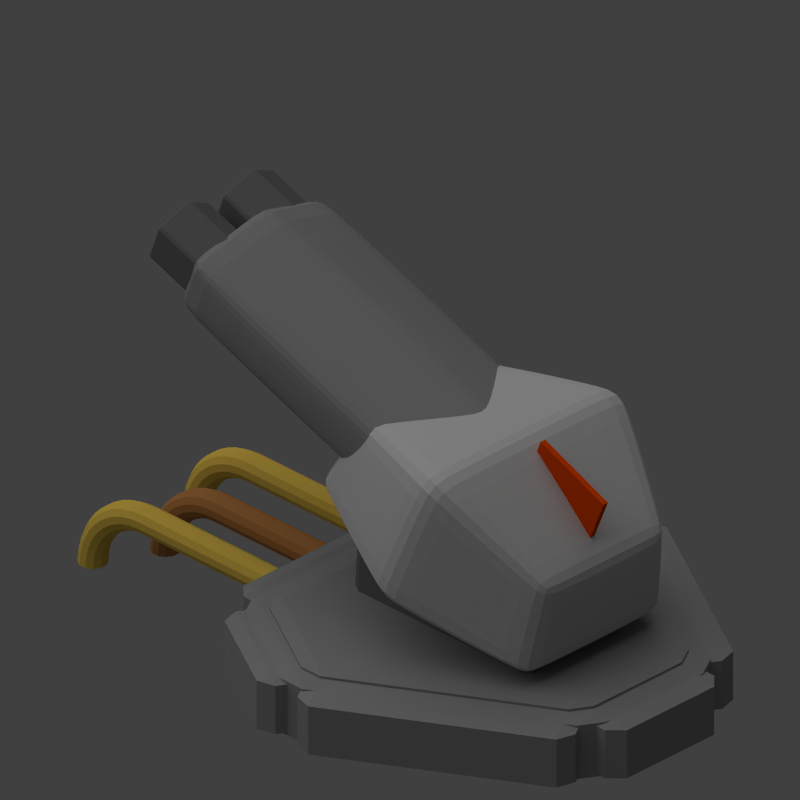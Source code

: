 # Source: grab-strike.blend  (saved by Blender 2.69.0; exported with 4.5.12 LTS)
import bpy
from mathutils import Matrix  # noqa: F401  (used for matrix-valued properties, if any)

bpy.ops.wm.read_factory_settings(use_empty=True)
scene = bpy.context.scene
scene.name = 'Scene'

# ---- collections
col_collection_1 = bpy.data.collections.new('Collection 1'); scene.collection.children.link(col_collection_1)

# ---- materials (node trees are filled in below, after node groups)
mat_material_006 = bpy.data.materials.new('Material.006')
mat_material_006.alpha_threshold = 0.0
mat_material_006.use_transparent_shadow = False
mat_material_006.diffuse_color = (0.8, 0.06595, 0.0, 1.0)
mat_material_006.roughness = 0.5
mat_material_006.line_color = (0.0, 0.0, 0.0, 1.0)
mat_material_004 = bpy.data.materials.new('Material.004')
mat_material_004.alpha_threshold = 0.0
mat_material_004.use_transparent_shadow = False
mat_material_004.diffuse_color = (0.8, 0.5496, 0.08701, 1.0)
mat_material_004.roughness = 0.5
mat_material_004.line_color = (0.0, 0.0, 0.0, 1.0)
mat_material_005 = bpy.data.materials.new('Material.005')
mat_material_005.alpha_threshold = 0.0
mat_material_005.use_transparent_shadow = False
mat_material_005.diffuse_color = (0.4575, 0.1999, 0.06293, 1.0)
mat_material_005.roughness = 0.5
mat_material_005.line_color = (0.0, 0.0, 0.0, 1.0)
mat_material_001 = bpy.data.materials.new('Material.001')
mat_material_001.alpha_threshold = 0.0
mat_material_001.use_transparent_shadow = False
mat_material_001.diffuse_color = (0.2883, 0.2883, 0.2883, 1.0)
mat_material_001.roughness = 0.5
mat_material_001.line_color = (0.0, 0.0, 0.0, 1.0)
mat_material_002 = bpy.data.materials.new('Material.002')
mat_material_002.alpha_threshold = 0.0
mat_material_002.use_transparent_shadow = False
mat_material_002.diffuse_color = (0.1626, 0.1626, 0.1626, 1.0)
mat_material_002.roughness = 0.5
mat_material_002.specular_intensity = 0.0
mat_material_002.line_color = (0.0, 0.0, 0.0, 1.0)
mat_material_003 = bpy.data.materials.new('Material.003')
mat_material_003.alpha_threshold = 0.0
mat_material_003.use_transparent_shadow = False
mat_material_003.diffuse_color = (0.5705, 0.5705, 0.5705, 1.0)
mat_material_003.roughness = 0.5
mat_material_003.line_color = (0.0, 0.0, 0.0, 1.0)

# ---- material node trees

# ---- world
world_world = bpy.data.worlds.new('World'); scene.world = world_world
world_world.color = (0.05088, 0.05088, 0.05088)
world_world.use_sun_shadow = False
world_world.sun_shadow_jitter_overblur = 0.0
world_world.cycles.sampling_method = 'MANUAL'
world_world.cycles.sample_map_resolution = 256

# ---- cameras
cam_camera = bpy.data.cameras.new('Camera')
cam_camera.type = 'ORTHO'
cam_camera.clip_end = 100.0
cam_camera.lens = 35.0
cam_camera.sensor_width = 32.0
cam_camera.sensor_height = 18.0
cam_camera.ortho_scale = 7.0
cam_camera.dof.focus_distance = 0.0
cam_camera.dof.aperture_fstop = 128.0

# ---- lights
light_sun = bpy.data.lights.new('Sun', 'SUN')
light_sun.transmission_factor = 0.0
light_sun.angle = 1.571
light_sun.energy = 1.0
light_sun.shadow_buffer_clip_start = 0.5
light_sun.shadow_soft_size = 1.0
light_sun.shadow_cascade_max_distance = 1000.0
light_sun.cycles.use_multiple_importance_sampling = False
light_lamp = bpy.data.lights.new('Lamp', 'POINT')
light_lamp.transmission_factor = 0.0
light_lamp.cutoff_distance = 30.0
light_lamp.energy = 2.0
light_lamp.shadow_buffer_clip_start = 1.001
light_lamp.shadow_soft_size = 1.0
light_lamp.shadow_maximum_resolution = 0.006
light_lamp.use_absolute_resolution = True
light_lamp.cycles.use_multiple_importance_sampling = False

# ---- meshes
me_cube_005 = bpy.data.meshes.new('Cube.005')
me_cube_005.from_pydata([(-1.0, -1.0, -1.0), (-1.0, 1.0, -1.0), (1.0, 1.0, -1.0), (1.0, -1.0, -1.0), (-1.0, -1.0, 1.0), (-1.0, 1.0, 1.0), (1.0, 1.0, 1.0), (1.0, -1.0, 1.0)], [], [(4, 5, 1, 0), (5, 6, 2, 1), (6, 7, 3, 2), (7, 4, 0, 3), (0, 1, 2, 3), (7, 6, 5, 4)])
me_cube_005.materials.append(mat_material_006)
me_cube_005.use_remesh_preserve_volume = False
me_cube_005.use_remesh_preserve_attributes = False
me_cube_005.use_mirror_vertex_groups = False
me_cube_005.update()
me_torus_002 = bpy.data.meshes.new('Torus.002')
me_torus_002.from_pydata([(5.96e-08, 1.2, 0.0), (1.192e-07, 1.173, 0.1), (5.96e-08, 1.1, 0.1732), (8.941e-08, 1.0, 0.2), (8.941e-08, 0.9, 0.1732), (8.941e-08, 0.8268, 0.1), (2.98e-08, 0.8, 2.449e-17), (8.941e-08, 0.8268, -0.1), (8.941e-08, 0.9, -0.1732), (8.941e-08, 1.0, -0.2), (5.96e-08, 1.1, -0.1732), (1.192e-07, 1.173, -0.1), (-0.1566, 1.19, 0.0), (-0.1531, 1.163, 0.1), (-0.1436, 1.091, 0.1732), (-0.1305, 0.9914, 0.2), (-0.1175, 0.8923, 0.1732), (-0.1079, 0.8197, 0.1), (-0.1044, 0.7932, 2.449e-17), (-0.1079, 0.8197, -0.1), (-0.1175, 0.8923, -0.1732), (-0.1305, 0.9914, -0.2), (-0.1436, 1.091, -0.1732), (-0.1531, 1.163, -0.1), (-0.3106, 1.159, 0.0), (-0.3036, 1.133, 0.1), (-0.2847, 1.063, 0.1732), (-0.2588, 0.9659, 0.2), (-0.2329, 0.8693, 0.1732), (-0.214, 0.7986, 0.1), (-0.2071, 0.7727, 2.449e-17), (-0.214, 0.7986, -0.1), (-0.2329, 0.8693, -0.1732), (-0.2588, 0.9659, -0.2), (-0.2847, 1.063, -0.1732), (-0.3036, 1.133, -0.1), (-0.4592, 1.109, 0.0), (-0.449, 1.084, 0.1), (-0.421, 1.016, 0.1732), (-0.3827, 0.9239, 0.2), (-0.3444, 0.8315, 0.1732), (-0.3164, 0.7639, 0.1), (-0.3061, 0.7391, 2.449e-17), (-0.3164, 0.7639, -0.1), (-0.3444, 0.8315, -0.1732), (-0.3827, 0.9239, -0.2), (-0.421, 1.016, -0.1732), (-0.449, 1.084, -0.1), (-0.6, 1.039, 0.0), (-0.5866, 1.016, 0.1), (-0.55, 0.9526, 0.1732), (-0.5, 0.866, 0.2), (-0.45, 0.7794, 0.1732), (-0.4134, 0.716, 0.1), (-0.4, 0.6928, 2.449e-17), (-0.4134, 0.716, -0.1), (-0.45, 0.7794, -0.1732), (-0.5, 0.866, -0.2), (-0.55, 0.9526, -0.1732), (-0.5866, 1.016, -0.1), (-0.7305, 0.952, 0.0), (-0.7142, 0.9308, 0.1), (-0.6696, 0.8727, 0.1732), (-0.6088, 0.7934, 0.2), (-0.5479, 0.714, 0.1732), (-0.5033, 0.6559, 0.1), (-0.487, 0.6347, 2.449e-17), (-0.5033, 0.6559, -0.1), (-0.5479, 0.714, -0.1732), (-0.6088, 0.7934, -0.2), (-0.6696, 0.8727, -0.1732), (-0.7142, 0.9308, -0.1), (-0.8485, 0.8485, 0.0), (-0.8296, 0.8296, 0.1), (-0.7778, 0.7778, 0.1732), (-0.7071, 0.7071, 0.2), (-0.6364, 0.6364, 0.1732), (-0.5846, 0.5846, 0.1), (-0.5657, 0.5657, 2.449e-17), (-0.5846, 0.5846, -0.1), (-0.6364, 0.6364, -0.1732), (-0.7071, 0.7071, -0.2), (-0.7778, 0.7778, -0.1732), (-0.8296, 0.8296, -0.1), (-0.952, 0.7305, 0.0), (-0.9308, 0.7142, 0.1), (-0.8727, 0.6696, 0.1732), (-0.7934, 0.6088, 0.2), (-0.714, 0.5479, 0.1732), (-0.6559, 0.5033, 0.1), (-0.6347, 0.487, 2.449e-17), (-0.6559, 0.5033, -0.1), (-0.714, 0.5479, -0.1732), (-0.7934, 0.6088, -0.2), (-0.8727, 0.6696, -0.1732), (-0.9308, 0.7142, -0.1), (-1.039, 0.6, 0.0), (-1.016, 0.5866, 0.1), (-0.9526, 0.55, 0.1732), (-0.866, 0.5, 0.2), (-0.7794, 0.45, 0.1732), (-0.716, 0.4134, 0.1), (-0.6928, 0.4, 2.449e-17), (-0.716, 0.4134, -0.1), (-0.7794, 0.45, -0.1732), (-0.866, 0.5, -0.2), (-0.9526, 0.55, -0.1732), (-1.016, 0.5866, -0.1), (-1.109, 0.4592, 0.0), (-1.084, 0.449, 0.1), (-1.016, 0.421, 0.1732), (-0.9239, 0.3827, 0.2), (-0.8315, 0.3444, 0.1732), (-0.7639, 0.3164, 0.1), (-0.7391, 0.3061, 2.449e-17), (-0.7639, 0.3164, -0.1), (-0.8315, 0.3444, -0.1732), (-0.9239, 0.3827, -0.2), (-1.016, 0.421, -0.1732), (-1.084, 0.449, -0.1), (-1.159, 0.3106, 0.0), (-1.133, 0.3036, 0.1), (-1.063, 0.2847, 0.1732), (-0.9659, 0.2588, 0.2), (-0.8693, 0.2329, 0.1732), (-0.7986, 0.214, 0.1), (-0.7727, 0.2071, 2.449e-17), (-0.7986, 0.214, -0.1), (-0.8693, 0.2329, -0.1732), (-0.9659, 0.2588, -0.2), (-1.063, 0.2847, -0.1732), (-1.133, 0.3036, -0.1), (-1.19, 0.1566, 0.0), (-1.163, 0.1531, 0.1), (-1.091, 0.1436, 0.1732), (-0.9914, 0.1305, 0.2), (-0.8923, 0.1175, 0.1732), (-0.8197, 0.1079, 0.1), (-0.7932, 0.1044, 2.449e-17), (-0.8197, 0.1079, -0.1), (-0.8923, 0.1175, -0.1732), (-0.9914, 0.1305, -0.2), (-1.091, 0.1436, -0.1732), (-1.163, 0.1531, -0.1), (-1.2, 1.049e-07, 0.0), (-1.173, 1.026e-07, 0.1), (-1.1, 9.617e-08, 0.1732), (-1.0, 8.742e-08, 0.2), (-0.9, 7.868e-08, 0.1732), (-0.8268, 7.228e-08, 0.1), (-0.8, 6.994e-08, 2.449e-17), (-0.8268, 7.228e-08, -0.1), (-0.9, 7.868e-08, -0.1732), (-1.0, 8.742e-08, -0.2), (-1.1, 9.617e-08, -0.1732), (-1.173, 1.026e-07, -0.1), (-1.173, -5.586, -0.1), (-1.1, -5.586, -0.1732), (-1.0, -5.586, -0.2), (-0.9, -5.586, -0.1732), (-0.8268, -5.586, -0.1), (-0.8, -5.586, -4.415e-07), (-0.8268, -5.586, 0.1), (-0.9, -5.586, 0.1732), (-1.0, -5.586, 0.2), (-1.1, -5.586, 0.1732), (-1.173, -5.586, 0.1), (-1.2, -5.586, -4.415e-07)], [], [(0, 12, 13, 1), (1, 13, 14, 2), (2, 14, 15, 3), (3, 15, 16, 4), (4, 16, 17, 5), (5, 17, 18, 6), (6, 18, 19, 7), (7, 19, 20, 8), (8, 20, 21, 9), (9, 21, 22, 10), (10, 22, 23, 11), (11, 23, 12, 0), (12, 24, 25, 13), (13, 25, 26, 14), (14, 26, 27, 15), (15, 27, 28, 16), (16, 28, 29, 17), (17, 29, 30, 18), (18, 30, 31, 19), (19, 31, 32, 20), (20, 32, 33, 21), (21, 33, 34, 22), (22, 34, 35, 23), (23, 35, 24, 12), (24, 36, 37, 25), (25, 37, 38, 26), (26, 38, 39, 27), (27, 39, 40, 28), (28, 40, 41, 29), (29, 41, 42, 30), (30, 42, 43, 31), (31, 43, 44, 32), (32, 44, 45, 33), (33, 45, 46, 34), (34, 46, 47, 35), (35, 47, 36, 24), (36, 48, 49, 37), (37, 49, 50, 38), (38, 50, 51, 39), (39, 51, 52, 40), (40, 52, 53, 41), (41, 53, 54, 42), (42, 54, 55, 43), (43, 55, 56, 44), (44, 56, 57, 45), (45, 57, 58, 46), (46, 58, 59, 47), (47, 59, 48, 36), (48, 60, 61, 49), (49, 61, 62, 50), (50, 62, 63, 51), (51, 63, 64, 52), (52, 64, 65, 53), (53, 65, 66, 54), (54, 66, 67, 55), (55, 67, 68, 56), (56, 68, 69, 57), (57, 69, 70, 58), (58, 70, 71, 59), (59, 71, 60, 48), (60, 72, 73, 61), (61, 73, 74, 62), (62, 74, 75, 63), (63, 75, 76, 64), (64, 76, 77, 65), (65, 77, 78, 66), (66, 78, 79, 67), (67, 79, 80, 68), (68, 80, 81, 69), (69, 81, 82, 70), (70, 82, 83, 71), (71, 83, 72, 60), (72, 84, 85, 73), (73, 85, 86, 74), (74, 86, 87, 75), (75, 87, 88, 76), (76, 88, 89, 77), (77, 89, 90, 78), (78, 90, 91, 79), (79, 91, 92, 80), (80, 92, 93, 81), (81, 93, 94, 82), (82, 94, 95, 83), (83, 95, 84, 72), (84, 96, 97, 85), (85, 97, 98, 86), (86, 98, 99, 87), (87, 99, 100, 88), (88, 100, 101, 89), (89, 101, 102, 90), (90, 102, 103, 91), (91, 103, 104, 92), (92, 104, 105, 93), (93, 105, 106, 94), (94, 106, 107, 95), (95, 107, 96, 84), (96, 108, 109, 97), (97, 109, 110, 98), (98, 110, 111, 99), (99, 111, 112, 100), (100, 112, 113, 101), (101, 113, 114, 102), (102, 114, 115, 103), (103, 115, 116, 104), (104, 116, 117, 105), (105, 117, 118, 106), (106, 118, 119, 107), (107, 119, 108, 96), (108, 120, 121, 109), (109, 121, 122, 110), (110, 122, 123, 111), (111, 123, 124, 112), (112, 124, 125, 113), (113, 125, 126, 114), (114, 126, 127, 115), (115, 127, 128, 116), (116, 128, 129, 117), (117, 129, 130, 118), (118, 130, 131, 119), (119, 131, 120, 108), (120, 132, 133, 121), (121, 133, 134, 122), (122, 134, 135, 123), (123, 135, 136, 124), (124, 136, 137, 125), (125, 137, 138, 126), (126, 138, 139, 127), (127, 139, 140, 128), (128, 140, 141, 129), (129, 141, 142, 130), (130, 142, 143, 131), (131, 143, 132, 120), (132, 144, 145, 133), (133, 145, 146, 134), (134, 146, 147, 135), (135, 147, 148, 136), (136, 148, 149, 137), (137, 149, 150, 138), (138, 150, 151, 139), (139, 151, 152, 140), (140, 152, 153, 141), (141, 153, 154, 142), (142, 154, 155, 143), (143, 155, 144, 132), (156, 157, 158, 159, 160, 161, 162, 163, 164, 165, 166, 167), (153, 152, 159, 158), (149, 148, 163, 162), (148, 147, 164, 163), (147, 146, 165, 164), (146, 145, 166, 165), (152, 151, 160, 159), (150, 149, 162, 161), (145, 144, 167, 166), (154, 153, 158, 157), (155, 154, 157, 156), (151, 150, 161, 160), (144, 155, 156, 167)])
me_torus_002.materials.append(mat_material_004)
me_torus_002.use_remesh_preserve_volume = False
me_torus_002.use_remesh_preserve_attributes = False
me_torus_002.use_mirror_vertex_groups = False
me_torus_002.update()
me_torus_001 = bpy.data.meshes.new('Torus.001')
me_torus_001.from_pydata([(5.96e-08, 1.2, 0.0), (1.192e-07, 1.173, 0.1), (5.96e-08, 1.1, 0.1732), (8.941e-08, 1.0, 0.2), (8.941e-08, 0.9, 0.1732), (8.941e-08, 0.8268, 0.1), (2.98e-08, 0.8, 2.449e-17), (8.941e-08, 0.8268, -0.1), (8.941e-08, 0.9, -0.1732), (8.941e-08, 1.0, -0.2), (5.96e-08, 1.1, -0.1732), (1.192e-07, 1.173, -0.1), (-0.1566, 1.19, 0.0), (-0.1531, 1.163, 0.1), (-0.1436, 1.091, 0.1732), (-0.1305, 0.9914, 0.2), (-0.1175, 0.8923, 0.1732), (-0.1079, 0.8197, 0.1), (-0.1044, 0.7932, 2.449e-17), (-0.1079, 0.8197, -0.1), (-0.1175, 0.8923, -0.1732), (-0.1305, 0.9914, -0.2), (-0.1436, 1.091, -0.1732), (-0.1531, 1.163, -0.1), (-0.3106, 1.159, 0.0), (-0.3036, 1.133, 0.1), (-0.2847, 1.063, 0.1732), (-0.2588, 0.9659, 0.2), (-0.2329, 0.8693, 0.1732), (-0.214, 0.7986, 0.1), (-0.2071, 0.7727, 2.449e-17), (-0.214, 0.7986, -0.1), (-0.2329, 0.8693, -0.1732), (-0.2588, 0.9659, -0.2), (-0.2847, 1.063, -0.1732), (-0.3036, 1.133, -0.1), (-0.4592, 1.109, 0.0), (-0.449, 1.084, 0.1), (-0.421, 1.016, 0.1732), (-0.3827, 0.9239, 0.2), (-0.3444, 0.8315, 0.1732), (-0.3164, 0.7639, 0.1), (-0.3061, 0.7391, 2.449e-17), (-0.3164, 0.7639, -0.1), (-0.3444, 0.8315, -0.1732), (-0.3827, 0.9239, -0.2), (-0.421, 1.016, -0.1732), (-0.449, 1.084, -0.1), (-0.6, 1.039, 0.0), (-0.5866, 1.016, 0.1), (-0.55, 0.9526, 0.1732), (-0.5, 0.866, 0.2), (-0.45, 0.7794, 0.1732), (-0.4134, 0.716, 0.1), (-0.4, 0.6928, 2.449e-17), (-0.4134, 0.716, -0.1), (-0.45, 0.7794, -0.1732), (-0.5, 0.866, -0.2), (-0.55, 0.9526, -0.1732), (-0.5866, 1.016, -0.1), (-0.7305, 0.952, 0.0), (-0.7142, 0.9308, 0.1), (-0.6696, 0.8727, 0.1732), (-0.6088, 0.7934, 0.2), (-0.5479, 0.714, 0.1732), (-0.5033, 0.6559, 0.1), (-0.487, 0.6347, 2.449e-17), (-0.5033, 0.6559, -0.1), (-0.5479, 0.714, -0.1732), (-0.6088, 0.7934, -0.2), (-0.6696, 0.8727, -0.1732), (-0.7142, 0.9308, -0.1), (-0.8485, 0.8485, 0.0), (-0.8296, 0.8296, 0.1), (-0.7778, 0.7778, 0.1732), (-0.7071, 0.7071, 0.2), (-0.6364, 0.6364, 0.1732), (-0.5846, 0.5846, 0.1), (-0.5657, 0.5657, 2.449e-17), (-0.5846, 0.5846, -0.1), (-0.6364, 0.6364, -0.1732), (-0.7071, 0.7071, -0.2), (-0.7778, 0.7778, -0.1732), (-0.8296, 0.8296, -0.1), (-0.952, 0.7305, 0.0), (-0.9308, 0.7142, 0.1), (-0.8727, 0.6696, 0.1732), (-0.7934, 0.6088, 0.2), (-0.714, 0.5479, 0.1732), (-0.6559, 0.5033, 0.1), (-0.6347, 0.487, 2.449e-17), (-0.6559, 0.5033, -0.1), (-0.714, 0.5479, -0.1732), (-0.7934, 0.6088, -0.2), (-0.8727, 0.6696, -0.1732), (-0.9308, 0.7142, -0.1), (-1.039, 0.6, 0.0), (-1.016, 0.5866, 0.1), (-0.9526, 0.55, 0.1732), (-0.866, 0.5, 0.2), (-0.7794, 0.45, 0.1732), (-0.716, 0.4134, 0.1), (-0.6928, 0.4, 2.449e-17), (-0.716, 0.4134, -0.1), (-0.7794, 0.45, -0.1732), (-0.866, 0.5, -0.2), (-0.9526, 0.55, -0.1732), (-1.016, 0.5866, -0.1), (-1.109, 0.4592, 0.0), (-1.084, 0.449, 0.1), (-1.016, 0.421, 0.1732), (-0.9239, 0.3827, 0.2), (-0.8315, 0.3444, 0.1732), (-0.7639, 0.3164, 0.1), (-0.7391, 0.3061, 2.449e-17), (-0.7639, 0.3164, -0.1), (-0.8315, 0.3444, -0.1732), (-0.9239, 0.3827, -0.2), (-1.016, 0.421, -0.1732), (-1.084, 0.449, -0.1), (-1.159, 0.3106, 0.0), (-1.133, 0.3036, 0.1), (-1.063, 0.2847, 0.1732), (-0.9659, 0.2588, 0.2), (-0.8693, 0.2329, 0.1732), (-0.7986, 0.214, 0.1), (-0.7727, 0.2071, 2.449e-17), (-0.7986, 0.214, -0.1), (-0.8693, 0.2329, -0.1732), (-0.9659, 0.2588, -0.2), (-1.063, 0.2847, -0.1732), (-1.133, 0.3036, -0.1), (-1.19, 0.1566, 0.0), (-1.163, 0.1531, 0.1), (-1.091, 0.1436, 0.1732), (-0.9914, 0.1305, 0.2), (-0.8923, 0.1175, 0.1732), (-0.8197, 0.1079, 0.1), (-0.7932, 0.1044, 2.449e-17), (-0.8197, 0.1079, -0.1), (-0.8923, 0.1175, -0.1732), (-0.9914, 0.1305, -0.2), (-1.091, 0.1436, -0.1732), (-1.163, 0.1531, -0.1), (-1.2, 1.049e-07, 0.0), (-1.173, 1.026e-07, 0.1), (-1.1, 9.617e-08, 0.1732), (-1.0, 8.742e-08, 0.2), (-0.9, 7.868e-08, 0.1732), (-0.8268, 7.228e-08, 0.1), (-0.8, 6.994e-08, 2.449e-17), (-0.8268, 7.228e-08, -0.1), (-0.9, 7.868e-08, -0.1732), (-1.0, 8.742e-08, -0.2), (-1.1, 9.617e-08, -0.1732), (-1.173, 1.026e-07, -0.1), (-1.173, -5.586, -0.1), (-1.1, -5.586, -0.1732), (-1.0, -5.586, -0.2), (-0.9, -5.586, -0.1732), (-0.8268, -5.586, -0.1), (-0.8, -5.586, -4.415e-07), (-0.8268, -5.586, 0.1), (-0.9, -5.586, 0.1732), (-1.0, -5.586, 0.2), (-1.1, -5.586, 0.1732), (-1.173, -5.586, 0.1), (-1.2, -5.586, -4.415e-07)], [], [(0, 12, 13, 1), (1, 13, 14, 2), (2, 14, 15, 3), (3, 15, 16, 4), (4, 16, 17, 5), (5, 17, 18, 6), (6, 18, 19, 7), (7, 19, 20, 8), (8, 20, 21, 9), (9, 21, 22, 10), (10, 22, 23, 11), (11, 23, 12, 0), (12, 24, 25, 13), (13, 25, 26, 14), (14, 26, 27, 15), (15, 27, 28, 16), (16, 28, 29, 17), (17, 29, 30, 18), (18, 30, 31, 19), (19, 31, 32, 20), (20, 32, 33, 21), (21, 33, 34, 22), (22, 34, 35, 23), (23, 35, 24, 12), (24, 36, 37, 25), (25, 37, 38, 26), (26, 38, 39, 27), (27, 39, 40, 28), (28, 40, 41, 29), (29, 41, 42, 30), (30, 42, 43, 31), (31, 43, 44, 32), (32, 44, 45, 33), (33, 45, 46, 34), (34, 46, 47, 35), (35, 47, 36, 24), (36, 48, 49, 37), (37, 49, 50, 38), (38, 50, 51, 39), (39, 51, 52, 40), (40, 52, 53, 41), (41, 53, 54, 42), (42, 54, 55, 43), (43, 55, 56, 44), (44, 56, 57, 45), (45, 57, 58, 46), (46, 58, 59, 47), (47, 59, 48, 36), (48, 60, 61, 49), (49, 61, 62, 50), (50, 62, 63, 51), (51, 63, 64, 52), (52, 64, 65, 53), (53, 65, 66, 54), (54, 66, 67, 55), (55, 67, 68, 56), (56, 68, 69, 57), (57, 69, 70, 58), (58, 70, 71, 59), (59, 71, 60, 48), (60, 72, 73, 61), (61, 73, 74, 62), (62, 74, 75, 63), (63, 75, 76, 64), (64, 76, 77, 65), (65, 77, 78, 66), (66, 78, 79, 67), (67, 79, 80, 68), (68, 80, 81, 69), (69, 81, 82, 70), (70, 82, 83, 71), (71, 83, 72, 60), (72, 84, 85, 73), (73, 85, 86, 74), (74, 86, 87, 75), (75, 87, 88, 76), (76, 88, 89, 77), (77, 89, 90, 78), (78, 90, 91, 79), (79, 91, 92, 80), (80, 92, 93, 81), (81, 93, 94, 82), (82, 94, 95, 83), (83, 95, 84, 72), (84, 96, 97, 85), (85, 97, 98, 86), (86, 98, 99, 87), (87, 99, 100, 88), (88, 100, 101, 89), (89, 101, 102, 90), (90, 102, 103, 91), (91, 103, 104, 92), (92, 104, 105, 93), (93, 105, 106, 94), (94, 106, 107, 95), (95, 107, 96, 84), (96, 108, 109, 97), (97, 109, 110, 98), (98, 110, 111, 99), (99, 111, 112, 100), (100, 112, 113, 101), (101, 113, 114, 102), (102, 114, 115, 103), (103, 115, 116, 104), (104, 116, 117, 105), (105, 117, 118, 106), (106, 118, 119, 107), (107, 119, 108, 96), (108, 120, 121, 109), (109, 121, 122, 110), (110, 122, 123, 111), (111, 123, 124, 112), (112, 124, 125, 113), (113, 125, 126, 114), (114, 126, 127, 115), (115, 127, 128, 116), (116, 128, 129, 117), (117, 129, 130, 118), (118, 130, 131, 119), (119, 131, 120, 108), (120, 132, 133, 121), (121, 133, 134, 122), (122, 134, 135, 123), (123, 135, 136, 124), (124, 136, 137, 125), (125, 137, 138, 126), (126, 138, 139, 127), (127, 139, 140, 128), (128, 140, 141, 129), (129, 141, 142, 130), (130, 142, 143, 131), (131, 143, 132, 120), (132, 144, 145, 133), (133, 145, 146, 134), (134, 146, 147, 135), (135, 147, 148, 136), (136, 148, 149, 137), (137, 149, 150, 138), (138, 150, 151, 139), (139, 151, 152, 140), (140, 152, 153, 141), (141, 153, 154, 142), (142, 154, 155, 143), (143, 155, 144, 132), (156, 157, 158, 159, 160, 161, 162, 163, 164, 165, 166, 167), (153, 152, 159, 158), (149, 148, 163, 162), (148, 147, 164, 163), (147, 146, 165, 164), (146, 145, 166, 165), (152, 151, 160, 159), (150, 149, 162, 161), (145, 144, 167, 166), (154, 153, 158, 157), (155, 154, 157, 156), (151, 150, 161, 160), (144, 155, 156, 167)])
me_torus_001.materials.append(mat_material_004)
me_torus_001.use_remesh_preserve_volume = False
me_torus_001.use_remesh_preserve_attributes = False
me_torus_001.use_mirror_vertex_groups = False
me_torus_001.update()
me_torus = bpy.data.meshes.new('Torus')
me_torus.from_pydata([(5.96e-08, 1.2, 0.0), (1.192e-07, 1.173, 0.1), (5.96e-08, 1.1, 0.1732), (8.941e-08, 1.0, 0.2), (8.941e-08, 0.9, 0.1732), (8.941e-08, 0.8268, 0.1), (2.98e-08, 0.8, 2.449e-17), (8.941e-08, 0.8268, -0.1), (8.941e-08, 0.9, -0.1732), (8.941e-08, 1.0, -0.2), (5.96e-08, 1.1, -0.1732), (1.192e-07, 1.173, -0.1), (-0.1566, 1.19, 0.0), (-0.1531, 1.163, 0.1), (-0.1436, 1.091, 0.1732), (-0.1305, 0.9914, 0.2), (-0.1175, 0.8923, 0.1732), (-0.1079, 0.8197, 0.1), (-0.1044, 0.7932, 2.449e-17), (-0.1079, 0.8197, -0.1), (-0.1175, 0.8923, -0.1732), (-0.1305, 0.9914, -0.2), (-0.1436, 1.091, -0.1732), (-0.1531, 1.163, -0.1), (-0.3106, 1.159, 0.0), (-0.3036, 1.133, 0.1), (-0.2847, 1.063, 0.1732), (-0.2588, 0.9659, 0.2), (-0.2329, 0.8693, 0.1732), (-0.214, 0.7986, 0.1), (-0.2071, 0.7727, 2.449e-17), (-0.214, 0.7986, -0.1), (-0.2329, 0.8693, -0.1732), (-0.2588, 0.9659, -0.2), (-0.2847, 1.063, -0.1732), (-0.3036, 1.133, -0.1), (-0.4592, 1.109, 0.0), (-0.449, 1.084, 0.1), (-0.421, 1.016, 0.1732), (-0.3827, 0.9239, 0.2), (-0.3444, 0.8315, 0.1732), (-0.3164, 0.7639, 0.1), (-0.3061, 0.7391, 2.449e-17), (-0.3164, 0.7639, -0.1), (-0.3444, 0.8315, -0.1732), (-0.3827, 0.9239, -0.2), (-0.421, 1.016, -0.1732), (-0.449, 1.084, -0.1), (-0.6, 1.039, 0.0), (-0.5866, 1.016, 0.1), (-0.55, 0.9526, 0.1732), (-0.5, 0.866, 0.2), (-0.45, 0.7794, 0.1732), (-0.4134, 0.716, 0.1), (-0.4, 0.6928, 2.449e-17), (-0.4134, 0.716, -0.1), (-0.45, 0.7794, -0.1732), (-0.5, 0.866, -0.2), (-0.55, 0.9526, -0.1732), (-0.5866, 1.016, -0.1), (-0.7305, 0.952, 0.0), (-0.7142, 0.9308, 0.1), (-0.6696, 0.8727, 0.1732), (-0.6088, 0.7934, 0.2), (-0.5479, 0.714, 0.1732), (-0.5033, 0.6559, 0.1), (-0.487, 0.6347, 2.449e-17), (-0.5033, 0.6559, -0.1), (-0.5479, 0.714, -0.1732), (-0.6088, 0.7934, -0.2), (-0.6696, 0.8727, -0.1732), (-0.7142, 0.9308, -0.1), (-0.8485, 0.8485, 0.0), (-0.8296, 0.8296, 0.1), (-0.7778, 0.7778, 0.1732), (-0.7071, 0.7071, 0.2), (-0.6364, 0.6364, 0.1732), (-0.5846, 0.5846, 0.1), (-0.5657, 0.5657, 2.449e-17), (-0.5846, 0.5846, -0.1), (-0.6364, 0.6364, -0.1732), (-0.7071, 0.7071, -0.2), (-0.7778, 0.7778, -0.1732), (-0.8296, 0.8296, -0.1), (-0.952, 0.7305, 0.0), (-0.9308, 0.7142, 0.1), (-0.8727, 0.6696, 0.1732), (-0.7934, 0.6088, 0.2), (-0.714, 0.5479, 0.1732), (-0.6559, 0.5033, 0.1), (-0.6347, 0.487, 2.449e-17), (-0.6559, 0.5033, -0.1), (-0.714, 0.5479, -0.1732), (-0.7934, 0.6088, -0.2), (-0.8727, 0.6696, -0.1732), (-0.9308, 0.7142, -0.1), (-1.039, 0.6, 0.0), (-1.016, 0.5866, 0.1), (-0.9526, 0.55, 0.1732), (-0.866, 0.5, 0.2), (-0.7794, 0.45, 0.1732), (-0.716, 0.4134, 0.1), (-0.6928, 0.4, 2.449e-17), (-0.716, 0.4134, -0.1), (-0.7794, 0.45, -0.1732), (-0.866, 0.5, -0.2), (-0.9526, 0.55, -0.1732), (-1.016, 0.5866, -0.1), (-1.109, 0.4592, 0.0), (-1.084, 0.449, 0.1), (-1.016, 0.421, 0.1732), (-0.9239, 0.3827, 0.2), (-0.8315, 0.3444, 0.1732), (-0.7639, 0.3164, 0.1), (-0.7391, 0.3061, 2.449e-17), (-0.7639, 0.3164, -0.1), (-0.8315, 0.3444, -0.1732), (-0.9239, 0.3827, -0.2), (-1.016, 0.421, -0.1732), (-1.084, 0.449, -0.1), (-1.159, 0.3106, 0.0), (-1.133, 0.3036, 0.1), (-1.063, 0.2847, 0.1732), (-0.9659, 0.2588, 0.2), (-0.8693, 0.2329, 0.1732), (-0.7986, 0.214, 0.1), (-0.7727, 0.2071, 2.449e-17), (-0.7986, 0.214, -0.1), (-0.8693, 0.2329, -0.1732), (-0.9659, 0.2588, -0.2), (-1.063, 0.2847, -0.1732), (-1.133, 0.3036, -0.1), (-1.19, 0.1566, 0.0), (-1.163, 0.1531, 0.1), (-1.091, 0.1436, 0.1732), (-0.9914, 0.1305, 0.2), (-0.8923, 0.1175, 0.1732), (-0.8197, 0.1079, 0.1), (-0.7932, 0.1044, 2.449e-17), (-0.8197, 0.1079, -0.1), (-0.8923, 0.1175, -0.1732), (-0.9914, 0.1305, -0.2), (-1.091, 0.1436, -0.1732), (-1.163, 0.1531, -0.1), (-1.2, 1.049e-07, 0.0), (-1.173, 1.026e-07, 0.1), (-1.1, 9.617e-08, 0.1732), (-1.0, 8.742e-08, 0.2), (-0.9, 7.868e-08, 0.1732), (-0.8268, 7.228e-08, 0.1), (-0.8, 6.994e-08, 2.449e-17), (-0.8268, 7.228e-08, -0.1), (-0.9, 7.868e-08, -0.1732), (-1.0, 8.742e-08, -0.2), (-1.1, 9.617e-08, -0.1732), (-1.173, 1.026e-07, -0.1), (-1.173, -5.586, -0.1), (-1.1, -5.586, -0.1732), (-1.0, -5.586, -0.2), (-0.9, -5.586, -0.1732), (-0.8268, -5.586, -0.1), (-0.8, -5.586, -4.415e-07), (-0.8268, -5.586, 0.1), (-0.9, -5.586, 0.1732), (-1.0, -5.586, 0.2), (-1.1, -5.586, 0.1732), (-1.173, -5.586, 0.1), (-1.2, -5.586, -4.415e-07)], [], [(0, 12, 13, 1), (1, 13, 14, 2), (2, 14, 15, 3), (3, 15, 16, 4), (4, 16, 17, 5), (5, 17, 18, 6), (6, 18, 19, 7), (7, 19, 20, 8), (8, 20, 21, 9), (9, 21, 22, 10), (10, 22, 23, 11), (11, 23, 12, 0), (12, 24, 25, 13), (13, 25, 26, 14), (14, 26, 27, 15), (15, 27, 28, 16), (16, 28, 29, 17), (17, 29, 30, 18), (18, 30, 31, 19), (19, 31, 32, 20), (20, 32, 33, 21), (21, 33, 34, 22), (22, 34, 35, 23), (23, 35, 24, 12), (24, 36, 37, 25), (25, 37, 38, 26), (26, 38, 39, 27), (27, 39, 40, 28), (28, 40, 41, 29), (29, 41, 42, 30), (30, 42, 43, 31), (31, 43, 44, 32), (32, 44, 45, 33), (33, 45, 46, 34), (34, 46, 47, 35), (35, 47, 36, 24), (36, 48, 49, 37), (37, 49, 50, 38), (38, 50, 51, 39), (39, 51, 52, 40), (40, 52, 53, 41), (41, 53, 54, 42), (42, 54, 55, 43), (43, 55, 56, 44), (44, 56, 57, 45), (45, 57, 58, 46), (46, 58, 59, 47), (47, 59, 48, 36), (48, 60, 61, 49), (49, 61, 62, 50), (50, 62, 63, 51), (51, 63, 64, 52), (52, 64, 65, 53), (53, 65, 66, 54), (54, 66, 67, 55), (55, 67, 68, 56), (56, 68, 69, 57), (57, 69, 70, 58), (58, 70, 71, 59), (59, 71, 60, 48), (60, 72, 73, 61), (61, 73, 74, 62), (62, 74, 75, 63), (63, 75, 76, 64), (64, 76, 77, 65), (65, 77, 78, 66), (66, 78, 79, 67), (67, 79, 80, 68), (68, 80, 81, 69), (69, 81, 82, 70), (70, 82, 83, 71), (71, 83, 72, 60), (72, 84, 85, 73), (73, 85, 86, 74), (74, 86, 87, 75), (75, 87, 88, 76), (76, 88, 89, 77), (77, 89, 90, 78), (78, 90, 91, 79), (79, 91, 92, 80), (80, 92, 93, 81), (81, 93, 94, 82), (82, 94, 95, 83), (83, 95, 84, 72), (84, 96, 97, 85), (85, 97, 98, 86), (86, 98, 99, 87), (87, 99, 100, 88), (88, 100, 101, 89), (89, 101, 102, 90), (90, 102, 103, 91), (91, 103, 104, 92), (92, 104, 105, 93), (93, 105, 106, 94), (94, 106, 107, 95), (95, 107, 96, 84), (96, 108, 109, 97), (97, 109, 110, 98), (98, 110, 111, 99), (99, 111, 112, 100), (100, 112, 113, 101), (101, 113, 114, 102), (102, 114, 115, 103), (103, 115, 116, 104), (104, 116, 117, 105), (105, 117, 118, 106), (106, 118, 119, 107), (107, 119, 108, 96), (108, 120, 121, 109), (109, 121, 122, 110), (110, 122, 123, 111), (111, 123, 124, 112), (112, 124, 125, 113), (113, 125, 126, 114), (114, 126, 127, 115), (115, 127, 128, 116), (116, 128, 129, 117), (117, 129, 130, 118), (118, 130, 131, 119), (119, 131, 120, 108), (120, 132, 133, 121), (121, 133, 134, 122), (122, 134, 135, 123), (123, 135, 136, 124), (124, 136, 137, 125), (125, 137, 138, 126), (126, 138, 139, 127), (127, 139, 140, 128), (128, 140, 141, 129), (129, 141, 142, 130), (130, 142, 143, 131), (131, 143, 132, 120), (132, 144, 145, 133), (133, 145, 146, 134), (134, 146, 147, 135), (135, 147, 148, 136), (136, 148, 149, 137), (137, 149, 150, 138), (138, 150, 151, 139), (139, 151, 152, 140), (140, 152, 153, 141), (141, 153, 154, 142), (142, 154, 155, 143), (143, 155, 144, 132), (156, 157, 158, 159, 160, 161, 162, 163, 164, 165, 166, 167), (153, 152, 159, 158), (149, 148, 163, 162), (148, 147, 164, 163), (147, 146, 165, 164), (146, 145, 166, 165), (152, 151, 160, 159), (150, 149, 162, 161), (145, 144, 167, 166), (154, 153, 158, 157), (155, 154, 157, 156), (151, 150, 161, 160), (144, 155, 156, 167)])
me_torus.materials.append(mat_material_005)
me_torus.use_remesh_preserve_volume = False
me_torus.use_remesh_preserve_attributes = False
me_torus.use_mirror_vertex_groups = False
me_torus.update()
me_cylinder_005 = bpy.data.meshes.new('Cylinder.005')
me_cylinder_005.from_pydata([(0.25, 1.433, -1.0), (0.25, 1.433, 1.0), (1.116, 0.933, -1.0), (1.116, 0.933, 1.0), (1.116, -0.933, -1.0), (1.116, -0.933, 1.0), (0.25, -1.433, -1.0), (0.25, -1.433, 1.0), (-1.366, -0.5, -1.0), (-1.366, -0.5, 1.0), (-1.366, 0.5, -1.0), (-1.366, 0.5, 1.0), (0.4, 1.693, -1.0), (0.4, 1.693, 1.0), (1.266, 1.193, 1.0), (1.266, 1.193, -1.0), (1.416, 0.933, -1.0), (1.416, 0.933, 1.0), (1.416, -0.933, 1.0), (1.416, -0.933, -1.0), (1.266, -1.193, -1.0), (1.266, -1.193, 1.0), (0.4, -1.693, 1.0), (0.4, -1.693, -1.0), (0.1, -1.693, -1.0), (0.1, -1.693, 1.0), (-1.516, -0.7598, 1.0), (-1.516, -0.7598, -1.0), (1.116, 0.933, 1.3), (0.25, 1.433, 1.3), (-1.366, 0.5, 1.3), (-1.366, -0.5, 1.3), (0.25, -1.433, 1.3), (1.116, -0.933, 1.3), (-1.516, 0.7598, -1.0), (-1.516, 0.7598, 1.0), (0.1, 1.693, 1.0), (0.1, 1.693, -1.0), (-1.666, -0.5, -1.0), (-1.666, -0.5, 1.0), (-1.666, 0.5, 1.0), (-1.666, 0.5, -1.0), (0.25, 1.433, -1.3), (1.116, 0.933, -1.3), (1.116, -0.933, -1.3), (0.25, -1.433, -1.3), (-1.366, -0.5, -1.3), (-1.366, 0.5, -1.3)], [], [(12, 13, 14, 15), (1, 13, 12, 0), (3, 14, 13, 1), (2, 15, 14, 3), (0, 12, 15, 2), (16, 17, 18, 19), (3, 17, 16, 2), (5, 18, 17, 3), (4, 19, 18, 5), (2, 16, 19, 4), (20, 21, 22, 23), (5, 21, 20, 4), (7, 22, 21, 5), (6, 23, 22, 7), (4, 20, 23, 6), (24, 25, 26, 27), (7, 25, 24, 6), (9, 26, 25, 7), (8, 27, 26, 9), (6, 24, 27, 8), (28, 29, 30, 31, 32, 33), (1, 29, 28, 3), (11, 30, 29, 1), (9, 31, 30, 11), (7, 32, 31, 9), (5, 33, 32, 7), (3, 28, 33, 5), (34, 35, 36, 37), (11, 35, 34, 10), (1, 36, 35, 11), (0, 37, 36, 1), (10, 34, 37, 0), (38, 39, 40, 41), (9, 39, 38, 8), (11, 40, 39, 9), (10, 41, 40, 11), (8, 38, 41, 10), (42, 43, 44, 45, 46, 47), (2, 43, 42, 0), (4, 44, 43, 2), (6, 45, 44, 4), (8, 46, 45, 6), (10, 47, 46, 8), (0, 42, 47, 10)])
me_cylinder_005.materials.append(mat_material_001)
me_cylinder_005.use_remesh_preserve_volume = False
me_cylinder_005.use_remesh_preserve_attributes = False
me_cylinder_005.use_mirror_vertex_groups = False
me_cylinder_005.update()
me_cylinder_004 = bpy.data.meshes.new('Cylinder.004')
me_cylinder_004.from_pydata([(0.25, 1.433, -1.0), (0.25, 1.433, 1.0), (1.116, 0.933, -1.0), (1.116, 0.933, 1.0), (1.116, -0.933, -1.0), (1.116, -0.933, 1.0), (0.25, -1.433, -1.0), (0.25, -1.433, 1.0), (-1.366, -0.5, -1.0), (-1.366, -0.5, 1.0), (-1.366, 0.5, -1.0), (-1.366, 0.5, 1.0)], [], [(0, 1, 3, 2), (2, 3, 5, 4), (4, 5, 7, 6), (6, 7, 9, 8), (3, 1, 11, 9, 7, 5), (10, 11, 1, 0), (8, 9, 11, 10), (0, 2, 4, 6, 8, 10)])
me_cylinder_004.materials.append(mat_material_001)
me_cylinder_004.use_remesh_preserve_volume = False
me_cylinder_004.use_remesh_preserve_attributes = False
me_cylinder_004.use_mirror_vertex_groups = False
me_cylinder_004.update()
me_cube_004 = bpy.data.meshes.new('Cube.004')
me_cube_004.from_pydata([(-1.0, -1.0, -0.724), (-1.0, 1.195, -0.724), (1.0, 1.195, -0.724), (1.0, -1.0, -0.724), (-1.0, -1.0, 0.09096), (-1.0, 0.8052, 1.0), (1.0, 0.8052, 1.0), (1.0, -1.0, 0.09096), (-1.0, -1.0, -0.3573), (-1.0, 1.162, 0.05178), (1.0, 1.162, 0.05178), (1.0, -1.0, -0.3573), (-1.0, -1.0, -0.1332), (-1.0, 1.049, 0.5259), (1.0, 1.049, 0.5259), (1.0, -1.0, -0.1332), (-1.0, 1.195, -0.3361), (1.0, 1.195, -0.3361), (1.0, -1.0, -0.5407), (-1.0, -1.0, -0.5407)], [], [(19, 16, 1, 0), (16, 17, 2, 1), (17, 18, 3, 2), (18, 19, 0, 3), (0, 1, 2, 3), (7, 6, 5, 4), (12, 13, 9, 8), (13, 14, 10, 9), (14, 15, 11, 10), (15, 12, 8, 11), (4, 5, 13, 12), (5, 6, 14, 13), (6, 7, 15, 14), (7, 4, 12, 15), (8, 9, 16, 19), (9, 10, 17, 16), (10, 11, 18, 17), (11, 8, 19, 18)])
me_cube_004.materials.append(mat_material_002)
me_cube_004.use_remesh_preserve_volume = False
me_cube_004.use_remesh_preserve_attributes = False
me_cube_004.use_mirror_vertex_groups = False
me_cube_004.update()
me_cylinder_003 = bpy.data.meshes.new('Cylinder.003')
me_cylinder_003.from_pydata([(-1.323e-23, 1.712, 0.6), (4.441e-16, -1.712, 0.6), (0.866, 1.712, 0.3), (0.866, -1.712, 0.3), (0.866, 1.712, -0.3), (0.866, -1.712, -0.3), (-8.742e-08, 1.712, -0.6), (-8.742e-08, -1.712, -0.6), (-0.866, 1.712, -0.3), (-0.866, -1.712, -0.3), (-0.866, 1.712, 0.3), (-0.866, -1.712, 0.3)], [], [(0, 1, 3, 2), (2, 3, 5, 4), (4, 5, 7, 6), (6, 7, 9, 8), (3, 1, 11, 9, 7, 5), (10, 11, 1, 0), (8, 9, 11, 10), (0, 2, 4, 6, 8, 10)])
me_cylinder_003.materials.append(mat_material_001)
me_cylinder_003.use_remesh_preserve_volume = False
me_cylinder_003.use_remesh_preserve_attributes = False
me_cylinder_003.use_mirror_vertex_groups = False
me_cylinder_003.update()
me_cylinder_002 = bpy.data.meshes.new('Cylinder.002')
me_cylinder_002.from_pydata([(-0.4, 2.162, 0.36), (-0.4, -0.2129, 0.36), (-0.08823, 2.162, 0.18), (-0.08823, -0.2129, 0.18), (-0.08823, 2.162, -0.18), (-0.08823, -0.2129, -0.18), (-0.4, 2.162, -0.36), (-0.4, -0.2129, -0.36), (-0.7118, 2.162, -0.18), (-0.7118, -0.2129, -0.18), (-0.7118, 2.162, 0.18), (-0.7118, -0.2129, 0.18)], [], [(0, 1, 3, 2), (2, 3, 5, 4), (4, 5, 7, 6), (6, 7, 9, 8), (3, 1, 11, 9, 7, 5), (10, 11, 1, 0), (8, 9, 11, 10), (0, 2, 4, 6, 8, 10)])
me_cylinder_002.materials.append(mat_material_002)
me_cylinder_002.use_remesh_preserve_volume = False
me_cylinder_002.use_remesh_preserve_attributes = False
me_cylinder_002.use_mirror_vertex_groups = False
me_cylinder_002.update()
me_cube_002 = bpy.data.meshes.new('Cube.002')
me_cube_002.from_pydata([(-0.6973, -1.144, -0.2046), (-0.6973, 1.144, -0.2046), (0.6973, 1.144, -0.2046), (0.6973, -1.144, -0.2046), (-0.6092, -1.0, 0.5779), (-0.6092, 1.0, 0.5779), (0.6092, 1.0, 0.5779), (0.6092, -1.0, 0.5779), (-1.0, 0.0, 1.0), (-1.144, 0.0, -0.2046), (1.0, 0.0, 1.0), (1.144, 0.0, -0.2046)], [], [(8, 5, 1, 9), (5, 6, 2, 1), (10, 7, 3, 11), (7, 4, 0, 3), (9, 1, 2, 11), (10, 6, 5, 8), (4, 8, 9, 0), (6, 10, 11, 2), (0, 9, 11, 3), (7, 10, 8, 4)])
me_cube_002.materials.append(mat_material_003)
me_cube_002.use_remesh_preserve_volume = False
me_cube_002.use_remesh_preserve_attributes = False
me_cube_002.use_mirror_vertex_groups = False
me_cube_002.update()
me_cube_001 = bpy.data.meshes.new('Cube.001')
me_cube_001.from_pydata([(-0.6973, -1.144, -0.2046), (-0.6973, 1.144, -0.2046), (0.6973, 1.144, -0.2046), (0.6973, -1.144, -0.2046), (-0.6092, -1.0, 0.5779), (-0.6092, 1.0, 0.5779), (0.6092, 1.0, 0.5779), (0.6092, -1.0, 0.5779), (-1.0, 0.0, 1.0), (-1.144, 0.0, -0.2046), (1.0, 0.0, 1.0), (1.144, 0.0, -0.2046)], [], [(8, 5, 1, 9), (5, 6, 2, 1), (10, 7, 3, 11), (7, 4, 0, 3), (9, 1, 2, 11), (10, 6, 5, 8), (4, 8, 9, 0), (6, 10, 11, 2), (0, 9, 11, 3), (7, 10, 8, 4)])
me_cube_001.materials.append(mat_material_003)
me_cube_001.use_remesh_preserve_volume = False
me_cube_001.use_remesh_preserve_attributes = False
me_cube_001.use_mirror_vertex_groups = False
me_cube_001.update()
me_cylinder_001 = bpy.data.meshes.new('Cylinder.001')
me_cylinder_001.from_pydata([(-0.4, 2.162, 0.36), (-0.4, -0.2129, 0.36), (-0.08823, 2.162, 0.18), (-0.08823, -0.2129, 0.18), (-0.08823, 2.162, -0.18), (-0.08823, -0.2129, -0.18), (-0.4, 2.162, -0.36), (-0.4, -0.2129, -0.36), (-0.7118, 2.162, -0.18), (-0.7118, -0.2129, -0.18), (-0.7118, 2.162, 0.18), (-0.7118, -0.2129, 0.18)], [], [(0, 1, 3, 2), (2, 3, 5, 4), (4, 5, 7, 6), (6, 7, 9, 8), (3, 1, 11, 9, 7, 5), (10, 11, 1, 0), (8, 9, 11, 10), (0, 2, 4, 6, 8, 10)])
me_cylinder_001.materials.append(mat_material_002)
me_cylinder_001.use_remesh_preserve_volume = False
me_cylinder_001.use_remesh_preserve_attributes = False
me_cylinder_001.use_mirror_vertex_groups = False
me_cylinder_001.update()
me_cylinder = bpy.data.meshes.new('Cylinder')
me_cylinder.from_pydata([(-1.323e-23, 1.712, 0.6), (4.441e-16, -1.712, 0.6), (0.866, 1.712, 0.3), (0.866, -1.712, 0.3), (0.866, 1.712, -0.3), (0.866, -1.712, -0.3), (-8.742e-08, 1.712, -0.6), (-8.742e-08, -1.712, -0.6), (-0.866, 1.712, -0.3), (-0.866, -1.712, -0.3), (-0.866, 1.712, 0.3), (-0.866, -1.712, 0.3)], [], [(0, 1, 3, 2), (2, 3, 5, 4), (4, 5, 7, 6), (6, 7, 9, 8), (3, 1, 11, 9, 7, 5), (10, 11, 1, 0), (8, 9, 11, 10), (0, 2, 4, 6, 8, 10)])
me_cylinder.materials.append(mat_material_001)
me_cylinder.use_remesh_preserve_volume = False
me_cylinder.use_remesh_preserve_attributes = False
me_cylinder.use_mirror_vertex_groups = False
me_cylinder.update()

# ---- objects
ob_cube_003 = bpy.data.objects.new('Cube.003', me_cube_005)
ob_torus_002 = bpy.data.objects.new('Torus.002', me_torus_002)
ob_torus_001 = bpy.data.objects.new('Torus.001', me_torus_001)
ob_torus = bpy.data.objects.new('Torus', me_torus)
ob_cylinder_005 = bpy.data.objects.new('Cylinder.005', me_cylinder_005)
ob_cylinder_004 = bpy.data.objects.new('Cylinder.004', me_cylinder_004)
ob_cube_002 = bpy.data.objects.new('Cube.002', me_cube_004)
ob_cylinder_003 = bpy.data.objects.new('Cylinder.003', me_cylinder_003)
ob_cylinder_002 = bpy.data.objects.new('Cylinder.002', me_cylinder_002)
ob_cube_001 = bpy.data.objects.new('Cube.001', me_cube_002)
ob_cube = bpy.data.objects.new('Cube', me_cube_001)
ob_cylinder_001 = bpy.data.objects.new('Cylinder.001', me_cylinder_001)
ob_cylinder = bpy.data.objects.new('Cylinder', me_cylinder)
ob_sun = bpy.data.objects.new('Sun', light_sun)
ob_lamp = bpy.data.objects.new('Lamp', light_lamp)
ob_camera = bpy.data.objects.new('Camera', cam_camera)

# ---- transforms, parenting, visibility, modifiers, constraints
ob_cube_003.location = (0.0, -1.997, -0.2065)
ob_cube_003.rotation_euler = (-1.18, -2.053e-16, 1.375e-16)
ob_cube_003.scale = (0.02877, 0.42, 0.42)
ob_cube_003.lineart.crease_threshold = 0.0
ob_torus_002.location = (0.7, 2.5, -2.663)
ob_torus_002.rotation_euler = (-1.344e-07, 1.571, 0.0)
ob_torus_002.scale = (0.7, 0.7, 0.7)
ob_torus_002.lineart.crease_threshold = 0.0
_m = ob_torus_002.modifiers.new('Bevel', 'BEVEL')
_m.limit_method = 'NONE'
_m.spread = 0.0
ob_torus_001.location = (-0.6, 2.5, -2.663)
ob_torus_001.rotation_euler = (-1.344e-07, 1.571, 0.0)
ob_torus_001.scale = (0.7, 0.7, 0.7)
ob_torus_001.lineart.crease_threshold = 0.0
_m = ob_torus_001.modifiers.new('Bevel', 'BEVEL')
_m.limit_method = 'NONE'
_m.spread = 0.0
ob_torus.location = (0.0, 2.2, -2.663)
ob_torus.rotation_euler = (-1.344e-07, 1.571, 0.0)
ob_torus.scale = (0.7, 0.7, 0.7)
ob_torus.lineart.crease_threshold = 0.0
_m = ob_torus.modifiers.new('Bevel', 'BEVEL')
_m.limit_method = 'NONE'
_m.spread = 0.0
ob_cylinder_005.location = (0.0, -1.1, -1.96)
ob_cylinder_005.rotation_euler = (0.0, -0.0, -6.807)
ob_cylinder_005.scale = (1.35, 1.35, 0.27)
ob_cylinder_005.lineart.crease_threshold = 0.0
_m = ob_cylinder_005.modifiers.new('Bevel', 'BEVEL')
_m.limit_method = 'NONE'
_m.spread = 0.0
ob_cylinder_004.location = (0.0, -1.1, -1.96)
ob_cylinder_004.rotation_euler = (0.0, -0.0, -6.807)
ob_cylinder_004.scale = (1.5, 1.5, 0.3)
ob_cylinder_004.lineart.crease_threshold = 0.0
_m = ob_cylinder_004.modifiers.new('Bevel', 'BEVEL')
_m.limit_method = 'NONE'
_m.spread = 0.0
ob_cube_002.location = (0.0, -1.2, -1.163)
ob_cube_002.scale = (0.6134, 1.0, 1.0)
ob_cube_002.lineart.crease_threshold = 0.0
_m = ob_cube_002.modifiers.new('Bevel', 'BEVEL')
_m.limit_method = 'NONE'
_m.spread = 0.0
ob_cylinder_003.location = (-9.6, 0.0, 0.0)
ob_cylinder_003.lineart.crease_threshold = 0.0
_m = ob_cylinder_003.modifiers.new('Bevel', 'BEVEL')
_m.limit_method = 'NONE'
_m.spread = 0.0
_m = ob_cylinder_003.modifiers.new('Subsurf', 'SUBSURF')
_m.uv_smooth = 'PRESERVE_CORNERS'
_m.quality = 2
_m.show_only_control_edges = False
ob_cylinder_002.location = (-9.6, 0.0, 0.0)
ob_cylinder_002.lineart.crease_threshold = 0.0
_m = ob_cylinder_002.modifiers.new('Bevel', 'BEVEL')
_m.width = 0.02
_m.width_pct = 0.02
_m.limit_method = 'NONE'
_m.spread = 0.0
_m = ob_cylinder_002.modifiers.new('Mirror', 'MIRROR')
ob_cube_001.location = (-9.6, -1.753, -0.4545)
ob_cube_001.scale = (1.234, 1.234, 1.234)
ob_cube_001.lineart.crease_threshold = 0.0
_m = ob_cube_001.modifiers.new('Bevel', 'BEVEL')
_m.width = 0.05
_m.width_pct = 0.05
_m.limit_method = 'NONE'
_m.spread = 0.0
_m = ob_cube_001.modifiers.new('Subsurf', 'SUBSURF')
_m.uv_smooth = 'PRESERVE_CORNERS'
_m.quality = 2
_m.show_only_control_edges = False
ob_cube.location = (-3.866e-17, -1.179, -0.7989)
ob_cube.rotation_euler = (0.3491, 7.594e-17, 1.339e-17)
ob_cube.scale = (1.234, 1.234, 1.234)
ob_cube.lineart.crease_threshold = 0.0
_m = ob_cube.modifiers.new('Bevel', 'BEVEL')
_m.width = 0.05
_m.width_pct = 0.05
_m.limit_method = 'NONE'
_m.spread = 0.0
_m = ob_cube.modifiers.new('Subsurf', 'SUBSURF')
_m.uv_smooth = 'PRESERVE_CORNERS'
_m.quality = 2
_m.show_only_control_edges = False
ob_cylinder_001.location = (1.933e-17, 0.3129, 0.2278)
ob_cylinder_001.rotation_euler = (0.3491, 7.594e-17, 1.339e-17)
ob_cylinder_001.lineart.crease_threshold = 0.0
_m = ob_cylinder_001.modifiers.new('Bevel', 'BEVEL')
_m.width = 0.02
_m.width_pct = 0.02
_m.limit_method = 'NONE'
_m.spread = 0.0
_m = ob_cylinder_001.modifiers.new('Mirror', 'MIRROR')
ob_cylinder.location = (1.933e-17, 0.3129, 0.2278)
ob_cylinder.rotation_euler = (0.3491, 7.594e-17, 1.339e-17)
ob_cylinder.lineart.crease_threshold = 0.0
_m = ob_cylinder.modifiers.new('Bevel', 'BEVEL')
_m.limit_method = 'NONE'
_m.spread = 0.0
_m = ob_cylinder.modifiers.new('Subsurf', 'SUBSURF')
_m.uv_smooth = 'PRESERVE_CORNERS'
_m.quality = 2
_m.show_only_control_edges = False
ob_sun.location = (0.7973, 7.599, 4.7)
ob_sun.rotation_euler = (-0.4189, -0.1396, 0.2094)
ob_sun.hide_viewport = True
ob_sun.lineart.crease_threshold = 0.0
ob_lamp.location = (1.568, -3.456, 1.348)
ob_lamp.rotation_euler = (0.6503, 0.05522, 1.866)
ob_lamp.lock_rotations_4d = False
ob_lamp.empty_display_type = 'ARROWS'
ob_lamp.color = (0.0, 0.0, 0.0, 0.0)
ob_lamp.lineart.crease_threshold = 0.0
ob_camera.location = (-10.0, -10.0, 8.2)
ob_camera.rotation_euler = (1.047, 0.0, -0.7854)
ob_camera.lock_rotations_4d = False
ob_camera.empty_display_type = 'ARROWS'
ob_camera.color = (0.0, 0.0, 0.0, 0.0)
ob_camera.hide_viewport = True
ob_camera.display_type = 'WIRE'
ob_camera.lineart.crease_threshold = 0.0

# ---- collection membership
col_collection_1.objects.link(ob_cube_003)
col_collection_1.objects.link(ob_torus_002)
col_collection_1.objects.link(ob_torus_001)
col_collection_1.objects.link(ob_torus)
col_collection_1.objects.link(ob_cylinder_005)
col_collection_1.objects.link(ob_cylinder_004)
col_collection_1.objects.link(ob_cube_002)
col_collection_1.objects.link(ob_cylinder_003)
col_collection_1.objects.link(ob_cylinder_002)
col_collection_1.objects.link(ob_cube_001)
col_collection_1.objects.link(ob_cube)
col_collection_1.objects.link(ob_cylinder_001)
col_collection_1.objects.link(ob_cylinder)
col_collection_1.objects.link(ob_sun)
col_collection_1.objects.link(ob_lamp)
col_collection_1.objects.link(ob_camera)

# ---- scene / render settings (as saved in the file)
scene.camera = ob_camera
scene.frame_start = 1; scene.frame_end = 250; scene.frame_set(1)
scene.render.engine = 'BLENDER_EEVEE_NEXT'
scene.render.image_settings.compression = 90
scene.render.resolution_x = 720
scene.render.resolution_y = 720
scene.render.dither_intensity = 0.0
scene.render.film_transparent = True
scene.render.bake_margin = 2
scene.render.bake_bias = 0.0
scene.cycles.use_denoising = False
scene.cycles.samples = 10
scene.cycles.sampling_pattern = 'TABULATED_SOBOL'
scene.cycles.light_sampling_threshold = 0.0
scene.cycles.use_adaptive_sampling = False
scene.cycles.use_light_tree = False
scene.cycles.blur_glossy = 0.0
scene.cycles.volume_bounces = 1
scene.cycles.pixel_filter_type = 'GAUSSIAN'
scene.cycles.sample_clamp_indirect = 0.0
scene.view_settings.view_transform = 'Standard'
bpy.context.view_layer.update()
